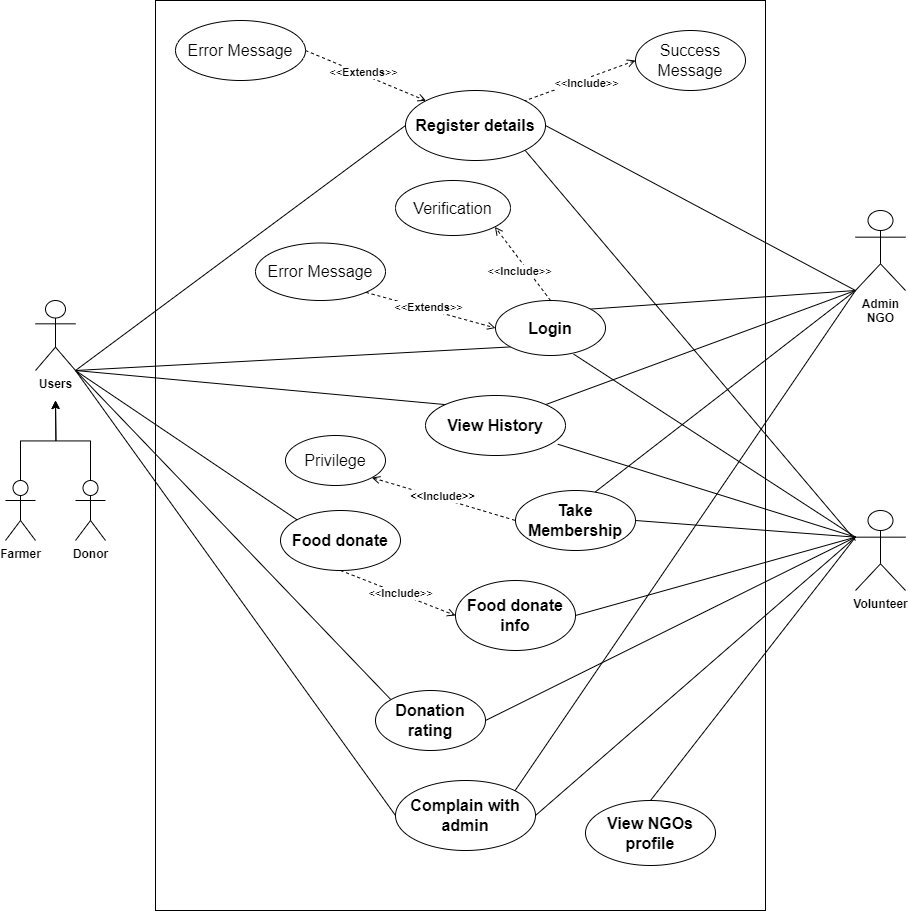

The diagram above was exported from draw.io. Its source (the exported page's mxGraphModel, read from the mxfile embedded in the PNG):
<mxGraphModel dx="3119" dy="1303" grid="1" gridSize="10" guides="1" tooltips="1" connect="1" arrows="1" fold="1" page="1" pageScale="1" pageWidth="850" pageHeight="1100" math="0" shadow="0">
  <root>
    <mxCell id="0" />
    <mxCell id="1" parent="0" />
    <mxCell id="AthE0_YovyWELgNydffT-107" value="&lt;b&gt;Users&lt;/b&gt;" style="shape=umlActor;verticalLabelPosition=bottom;verticalAlign=top;html=1;outlineConnect=0;" parent="1" vertex="1">
      <mxGeometry x="-720" y="330" width="40" height="70" as="geometry" />
    </mxCell>
    <mxCell id="AthE0_YovyWELgNydffT-108" style="edgeStyle=orthogonalEdgeStyle;rounded=0;orthogonalLoop=1;jettySize=auto;html=1;exitX=0.5;exitY=0;exitDx=0;exitDy=0;exitPerimeter=0;" parent="1" source="AthE0_YovyWELgNydffT-109" edge="1">
      <mxGeometry relative="1" as="geometry">
        <mxPoint x="-700" y="430" as="targetPoint" />
        <mxPoint x="-680" y="510" as="sourcePoint" />
      </mxGeometry>
    </mxCell>
    <mxCell id="AthE0_YovyWELgNydffT-109" value="&lt;b&gt;Donor&lt;/b&gt;" style="shape=umlActor;verticalLabelPosition=bottom;verticalAlign=top;html=1;outlineConnect=0;" parent="1" vertex="1">
      <mxGeometry x="-680" y="510" width="30" height="60" as="geometry" />
    </mxCell>
    <mxCell id="AthE0_YovyWELgNydffT-110" style="edgeStyle=orthogonalEdgeStyle;rounded=0;orthogonalLoop=1;jettySize=auto;html=1;exitX=0.5;exitY=0;exitDx=0;exitDy=0;exitPerimeter=0;" parent="1" source="AthE0_YovyWELgNydffT-111" edge="1">
      <mxGeometry relative="1" as="geometry">
        <mxPoint x="-700" y="430" as="targetPoint" />
      </mxGeometry>
    </mxCell>
    <mxCell id="AthE0_YovyWELgNydffT-111" value="&lt;b&gt;Farmer&lt;/b&gt;" style="shape=umlActor;verticalLabelPosition=bottom;verticalAlign=top;html=1;outlineConnect=0;" parent="1" vertex="1">
      <mxGeometry x="-750" y="510" width="30" height="60" as="geometry" />
    </mxCell>
    <mxCell id="AthE0_YovyWELgNydffT-112" value="&lt;b&gt;Admin &lt;br&gt;NGO&lt;/b&gt;" style="shape=umlActor;verticalLabelPosition=bottom;verticalAlign=top;html=1;outlineConnect=0;" parent="1" vertex="1">
      <mxGeometry x="100" y="240" width="50" height="80" as="geometry" />
    </mxCell>
    <mxCell id="AthE0_YovyWELgNydffT-113" value="&lt;b&gt;Volunteer&lt;/b&gt;" style="shape=umlActor;verticalLabelPosition=bottom;verticalAlign=top;html=1;outlineConnect=0;" parent="1" vertex="1">
      <mxGeometry x="100" y="540" width="50" height="80" as="geometry" />
    </mxCell>
    <mxCell id="AthE0_YovyWELgNydffT-114" value="" style="rounded=0;whiteSpace=wrap;html=1;" parent="1" vertex="1">
      <mxGeometry x="-600" y="30" width="610" height="910" as="geometry" />
    </mxCell>
    <mxCell id="AthE0_YovyWELgNydffT-115" style="rounded=0;orthogonalLoop=1;jettySize=auto;html=1;exitX=1;exitY=1;exitDx=0;exitDy=0;endArrow=none;endFill=0;" parent="1" source="AthE0_YovyWELgNydffT-116" edge="1">
      <mxGeometry relative="1" as="geometry">
        <mxPoint x="100" y="570" as="targetPoint" />
      </mxGeometry>
    </mxCell>
    <mxCell id="AthE0_YovyWELgNydffT-116" value="&lt;font style=&quot;font-size: 16px;&quot;&gt;&lt;b&gt;Register details&lt;/b&gt;&lt;/font&gt;" style="ellipse;whiteSpace=wrap;html=1;" parent="1" vertex="1">
      <mxGeometry x="-350" y="120" width="140" height="70" as="geometry" />
    </mxCell>
    <mxCell id="AthE0_YovyWELgNydffT-117" style="rounded=0;orthogonalLoop=1;jettySize=auto;html=1;exitX=1;exitY=0;exitDx=0;exitDy=0;endArrow=none;endFill=0;entryX=0;entryY=1;entryDx=0;entryDy=0;entryPerimeter=0;" parent="1" source="AthE0_YovyWELgNydffT-119" target="AthE0_YovyWELgNydffT-112" edge="1">
      <mxGeometry relative="1" as="geometry">
        <mxPoint x="50" y="310" as="targetPoint" />
      </mxGeometry>
    </mxCell>
    <mxCell id="AthE0_YovyWELgNydffT-118" style="rounded=0;orthogonalLoop=1;jettySize=auto;html=1;exitX=0;exitY=0;exitDx=0;exitDy=0;endArrow=none;endFill=0;" parent="1" source="AthE0_YovyWELgNydffT-119" edge="1">
      <mxGeometry relative="1" as="geometry">
        <mxPoint x="-680" y="400" as="targetPoint" />
      </mxGeometry>
    </mxCell>
    <mxCell id="AthE0_YovyWELgNydffT-119" value="&lt;font style=&quot;font-size: 16px;&quot;&gt;&lt;b&gt;View History&lt;/b&gt;&lt;/font&gt;" style="ellipse;whiteSpace=wrap;html=1;" parent="1" vertex="1">
      <mxGeometry x="-330" y="425" width="140" height="60" as="geometry" />
    </mxCell>
    <mxCell id="AthE0_YovyWELgNydffT-120" value="&lt;font style=&quot;font-size: 16px;&quot;&gt;&lt;b&gt;Take Membership&lt;/b&gt;&lt;/font&gt;" style="ellipse;whiteSpace=wrap;html=1;" parent="1" vertex="1">
      <mxGeometry x="-240" y="520" width="120" height="60" as="geometry" />
    </mxCell>
    <mxCell id="AthE0_YovyWELgNydffT-121" style="rounded=0;orthogonalLoop=1;jettySize=auto;html=1;exitX=0.5;exitY=1;exitDx=0;exitDy=0;entryX=0;entryY=0.5;entryDx=0;entryDy=0;endArrow=open;endFill=0;dashed=1;" parent="1" source="AthE0_YovyWELgNydffT-123" target="AthE0_YovyWELgNydffT-134" edge="1">
      <mxGeometry relative="1" as="geometry" />
    </mxCell>
    <mxCell id="AthE0_YovyWELgNydffT-122" value="&amp;lt;&amp;lt;&lt;b&gt;Include&lt;/b&gt;&amp;gt;&amp;gt;" style="edgeLabel;html=1;align=center;verticalAlign=middle;resizable=0;points=[];" parent="AthE0_YovyWELgNydffT-121" connectable="0" vertex="1">
      <mxGeometry x="0.0079" y="1" relative="1" as="geometry">
        <mxPoint as="offset" />
      </mxGeometry>
    </mxCell>
    <mxCell id="AthE0_YovyWELgNydffT-123" value="&lt;font style=&quot;font-size: 16px;&quot;&gt;&lt;b&gt;Food donate&lt;/b&gt;&lt;/font&gt;" style="ellipse;whiteSpace=wrap;html=1;strokeColor=#000000;" parent="1" vertex="1">
      <mxGeometry x="-475" y="540" width="120" height="60" as="geometry" />
    </mxCell>
    <mxCell id="AthE0_YovyWELgNydffT-124" style="rounded=0;orthogonalLoop=1;jettySize=auto;html=1;exitX=1;exitY=0.5;exitDx=0;exitDy=0;endArrow=none;endFill=0;entryX=0;entryY=0.3333333333333333;entryDx=0;entryDy=0;entryPerimeter=0;" parent="1" source="AthE0_YovyWELgNydffT-126" target="AthE0_YovyWELgNydffT-113" edge="1">
      <mxGeometry relative="1" as="geometry">
        <mxPoint x="60" y="580" as="targetPoint" />
      </mxGeometry>
    </mxCell>
    <mxCell id="AthE0_YovyWELgNydffT-125" style="rounded=0;orthogonalLoop=1;jettySize=auto;html=1;exitX=0;exitY=0;exitDx=0;exitDy=0;endArrow=none;endFill=0;entryX=1;entryY=1;entryDx=0;entryDy=0;entryPerimeter=0;" parent="1" source="AthE0_YovyWELgNydffT-126" target="AthE0_YovyWELgNydffT-107" edge="1">
      <mxGeometry relative="1" as="geometry">
        <mxPoint x="-650" y="400" as="targetPoint" />
      </mxGeometry>
    </mxCell>
    <mxCell id="AthE0_YovyWELgNydffT-126" value="&lt;font style=&quot;font-size: 16px;&quot;&gt;&lt;b&gt;Donation rating&lt;/b&gt;&lt;/font&gt;" style="ellipse;whiteSpace=wrap;html=1;" parent="1" vertex="1">
      <mxGeometry x="-380" y="720" width="110" height="60" as="geometry" />
    </mxCell>
    <mxCell id="AthE0_YovyWELgNydffT-127" style="rounded=0;orthogonalLoop=1;jettySize=auto;html=1;exitX=0.666;exitY=0.022;exitDx=0;exitDy=0;entryX=0;entryY=1;entryDx=0;entryDy=0;entryPerimeter=0;endArrow=none;endFill=0;exitPerimeter=0;" parent="1" source="AthE0_YovyWELgNydffT-120" target="AthE0_YovyWELgNydffT-112" edge="1">
      <mxGeometry relative="1" as="geometry" />
    </mxCell>
    <mxCell id="AthE0_YovyWELgNydffT-128" style="rounded=0;orthogonalLoop=1;jettySize=auto;html=1;exitX=1;exitY=0.5;exitDx=0;exitDy=0;entryX=0;entryY=0.3333333333333333;entryDx=0;entryDy=0;entryPerimeter=0;endArrow=none;endFill=0;" parent="1" source="AthE0_YovyWELgNydffT-120" target="AthE0_YovyWELgNydffT-113" edge="1">
      <mxGeometry relative="1" as="geometry" />
    </mxCell>
    <mxCell id="AthE0_YovyWELgNydffT-129" style="rounded=0;orthogonalLoop=1;jettySize=auto;html=1;exitX=1;exitY=1;exitDx=0;exitDy=0;exitPerimeter=0;endArrow=none;endFill=0;entryX=0;entryY=1;entryDx=0;entryDy=0;" parent="1" source="AthE0_YovyWELgNydffT-107" target="AthE0_YovyWELgNydffT-156" edge="1">
      <mxGeometry relative="1" as="geometry">
        <mxPoint x="-370" y="440" as="targetPoint" />
      </mxGeometry>
    </mxCell>
    <mxCell id="AthE0_YovyWELgNydffT-130" style="rounded=0;orthogonalLoop=1;jettySize=auto;html=1;exitX=0;exitY=0.5;exitDx=0;exitDy=0;entryX=1;entryY=1;entryDx=0;entryDy=0;entryPerimeter=0;endArrow=none;endFill=0;" parent="1" source="AthE0_YovyWELgNydffT-116" target="AthE0_YovyWELgNydffT-107" edge="1">
      <mxGeometry relative="1" as="geometry" />
    </mxCell>
    <mxCell id="AthE0_YovyWELgNydffT-131" style="rounded=0;orthogonalLoop=1;jettySize=auto;html=1;exitX=0.945;exitY=0.812;exitDx=0;exitDy=0;entryX=0;entryY=0.3333333333333333;entryDx=0;entryDy=0;entryPerimeter=0;endArrow=none;endFill=0;exitPerimeter=0;" parent="1" source="AthE0_YovyWELgNydffT-119" target="AthE0_YovyWELgNydffT-113" edge="1">
      <mxGeometry relative="1" as="geometry" />
    </mxCell>
    <mxCell id="AthE0_YovyWELgNydffT-132" style="rounded=0;orthogonalLoop=1;jettySize=auto;html=1;exitX=0;exitY=0;exitDx=0;exitDy=0;entryX=1;entryY=1;entryDx=0;entryDy=0;entryPerimeter=0;endArrow=none;endFill=0;" parent="1" source="AthE0_YovyWELgNydffT-123" target="AthE0_YovyWELgNydffT-107" edge="1">
      <mxGeometry relative="1" as="geometry" />
    </mxCell>
    <mxCell id="AthE0_YovyWELgNydffT-133" style="rounded=0;orthogonalLoop=1;jettySize=auto;html=1;exitX=1;exitY=0.5;exitDx=0;exitDy=0;endArrow=none;endFill=0;entryX=0;entryY=0.3333333333333333;entryDx=0;entryDy=0;entryPerimeter=0;" parent="1" source="AthE0_YovyWELgNydffT-134" target="AthE0_YovyWELgNydffT-113" edge="1">
      <mxGeometry relative="1" as="geometry">
        <mxPoint x="100" y="560" as="targetPoint" />
      </mxGeometry>
    </mxCell>
    <mxCell id="AthE0_YovyWELgNydffT-134" value="&lt;font style=&quot;font-size: 16px;&quot;&gt;&lt;b&gt;Food donate info&lt;/b&gt;&lt;/font&gt;" style="ellipse;whiteSpace=wrap;html=1;" parent="1" vertex="1">
      <mxGeometry x="-300" y="610" width="120" height="70" as="geometry" />
    </mxCell>
    <mxCell id="AthE0_YovyWELgNydffT-135" style="rounded=0;orthogonalLoop=1;jettySize=auto;html=1;exitX=1;exitY=0.5;exitDx=0;exitDy=0;endArrow=none;endFill=0;entryX=0;entryY=0.3333333333333333;entryDx=0;entryDy=0;entryPerimeter=0;" parent="1" source="AthE0_YovyWELgNydffT-137" target="AthE0_YovyWELgNydffT-113" edge="1">
      <mxGeometry relative="1" as="geometry">
        <mxPoint x="60" y="580" as="targetPoint" />
      </mxGeometry>
    </mxCell>
    <mxCell id="AthE0_YovyWELgNydffT-136" style="rounded=0;orthogonalLoop=1;jettySize=auto;html=1;exitX=0;exitY=0.5;exitDx=0;exitDy=0;endArrow=none;endFill=0;" parent="1" source="AthE0_YovyWELgNydffT-137" edge="1">
      <mxGeometry relative="1" as="geometry">
        <mxPoint x="-680" y="400" as="targetPoint" />
      </mxGeometry>
    </mxCell>
    <mxCell id="AthE0_YovyWELgNydffT-137" value="&lt;font style=&quot;font-size: 16px;&quot;&gt;&lt;b&gt;Complain with admin&lt;/b&gt;&lt;/font&gt;" style="ellipse;whiteSpace=wrap;html=1;" parent="1" vertex="1">
      <mxGeometry x="-360" y="810" width="140" height="70" as="geometry" />
    </mxCell>
    <mxCell id="AthE0_YovyWELgNydffT-138" style="rounded=0;orthogonalLoop=1;jettySize=auto;html=1;exitX=1;exitY=1;exitDx=0;exitDy=0;entryX=0;entryY=0.5;entryDx=0;entryDy=0;endArrow=none;endFill=0;dashed=1;startArrow=open;startFill=0;" parent="1" source="AthE0_YovyWELgNydffT-140" target="AthE0_YovyWELgNydffT-120" edge="1">
      <mxGeometry relative="1" as="geometry" />
    </mxCell>
    <mxCell id="AthE0_YovyWELgNydffT-139" value="&lt;b&gt;&amp;lt;&amp;lt;Include&amp;gt;&amp;gt;&lt;/b&gt;" style="edgeLabel;html=1;align=center;verticalAlign=middle;resizable=0;points=[];rotation=0;" parent="AthE0_YovyWELgNydffT-138" connectable="0" vertex="1">
      <mxGeometry x="-0.06" y="3" relative="1" as="geometry">
        <mxPoint as="offset" />
      </mxGeometry>
    </mxCell>
    <mxCell id="AthE0_YovyWELgNydffT-140" value="&lt;font style=&quot;font-size: 16px;&quot;&gt;Privilege&lt;/font&gt;" style="ellipse;whiteSpace=wrap;html=1;" parent="1" vertex="1">
      <mxGeometry x="-470" y="465" width="100" height="50" as="geometry" />
    </mxCell>
    <mxCell id="AthE0_YovyWELgNydffT-141" style="rounded=0;orthogonalLoop=1;jettySize=auto;html=1;exitX=1;exitY=1;exitDx=0;exitDy=0;entryX=0;entryY=0.5;entryDx=0;entryDy=0;endArrow=open;endFill=0;dashed=1;startArrow=none;startFill=0;" parent="1" source="AthE0_YovyWELgNydffT-143" target="AthE0_YovyWELgNydffT-156" edge="1">
      <mxGeometry relative="1" as="geometry">
        <mxPoint x="-50" y="400" as="targetPoint" />
      </mxGeometry>
    </mxCell>
    <mxCell id="AthE0_YovyWELgNydffT-142" value="&amp;lt;&amp;lt;&lt;b&gt;Extends&lt;/b&gt;&amp;gt;&amp;gt;" style="edgeLabel;html=1;align=center;verticalAlign=middle;resizable=0;points=[];rotation=0;" parent="AthE0_YovyWELgNydffT-141" connectable="0" vertex="1">
      <mxGeometry x="-0.06" y="3" relative="1" as="geometry">
        <mxPoint as="offset" />
      </mxGeometry>
    </mxCell>
    <mxCell id="AthE0_YovyWELgNydffT-143" value="&lt;font style=&quot;font-size: 16px;&quot;&gt;Error Message&lt;/font&gt;" style="ellipse;whiteSpace=wrap;html=1;" parent="1" vertex="1">
      <mxGeometry x="-500" y="272.5" width="130" height="57.5" as="geometry" />
    </mxCell>
    <mxCell id="AthE0_YovyWELgNydffT-144" style="rounded=0;orthogonalLoop=1;jettySize=auto;html=1;exitX=0.5;exitY=0;exitDx=0;exitDy=0;entryX=1;entryY=1;entryDx=0;entryDy=0;endArrow=open;endFill=0;dashed=1;" parent="1" source="AthE0_YovyWELgNydffT-156" target="AthE0_YovyWELgNydffT-157" edge="1">
      <mxGeometry relative="1" as="geometry">
        <mxPoint x="-224" y="513" as="targetPoint" />
        <mxPoint x="-270" y="470" as="sourcePoint" />
      </mxGeometry>
    </mxCell>
    <mxCell id="AthE0_YovyWELgNydffT-145" value="&amp;lt;&amp;lt;&lt;b&gt;Include&lt;/b&gt;&amp;gt;&amp;gt;" style="edgeLabel;html=1;align=center;verticalAlign=middle;resizable=0;points=[];rotation=0;" parent="AthE0_YovyWELgNydffT-144" connectable="0" vertex="1">
      <mxGeometry x="-0.06" y="3" relative="1" as="geometry">
        <mxPoint x="-4" y="2" as="offset" />
      </mxGeometry>
    </mxCell>
    <mxCell id="AthE0_YovyWELgNydffT-146" style="rounded=0;orthogonalLoop=1;jettySize=auto;html=1;exitX=0;exitY=0.5;exitDx=0;exitDy=0;entryX=1;entryY=0;entryDx=0;entryDy=0;endArrow=none;endFill=0;dashed=1;startArrow=open;startFill=0;" parent="1" source="AthE0_YovyWELgNydffT-148" target="AthE0_YovyWELgNydffT-116" edge="1">
      <mxGeometry relative="1" as="geometry">
        <mxPoint x="-371.5025253169431" y="169.74873734152845" as="targetPoint" />
        <mxPoint x="-270.9999999999998" y="225" as="sourcePoint" />
      </mxGeometry>
    </mxCell>
    <mxCell id="AthE0_YovyWELgNydffT-147" value="&amp;lt;&amp;lt;&lt;b&gt;Include&lt;/b&gt;&amp;gt;&amp;gt;" style="edgeLabel;html=1;align=center;verticalAlign=middle;resizable=0;points=[];rotation=0;" parent="AthE0_YovyWELgNydffT-146" connectable="0" vertex="1">
      <mxGeometry x="-0.06" y="3" relative="1" as="geometry">
        <mxPoint as="offset" />
      </mxGeometry>
    </mxCell>
    <mxCell id="AthE0_YovyWELgNydffT-148" value="&lt;font style=&quot;font-size: 16px;&quot;&gt;Success Message&lt;/font&gt;" style="ellipse;whiteSpace=wrap;html=1;" parent="1" vertex="1">
      <mxGeometry x="-120" y="60" width="110" height="60" as="geometry" />
    </mxCell>
    <mxCell id="AthE0_YovyWELgNydffT-149" style="rounded=0;orthogonalLoop=1;jettySize=auto;html=1;exitX=1;exitY=0.5;exitDx=0;exitDy=0;entryX=0;entryY=0;entryDx=0;entryDy=0;endArrow=open;endFill=0;dashed=1;startArrow=none;startFill=0;" parent="1" source="AthE0_YovyWELgNydffT-151" target="AthE0_YovyWELgNydffT-116" edge="1">
      <mxGeometry relative="1" as="geometry">
        <mxPoint x="-340" y="30" as="targetPoint" />
      </mxGeometry>
    </mxCell>
    <mxCell id="AthE0_YovyWELgNydffT-150" value="&amp;lt;&amp;lt;&lt;b&gt;Extends&lt;/b&gt;&amp;gt;&amp;gt;" style="edgeLabel;html=1;align=center;verticalAlign=middle;resizable=0;points=[];rotation=0;" parent="AthE0_YovyWELgNydffT-149" connectable="0" vertex="1">
      <mxGeometry x="-0.06" y="3" relative="1" as="geometry">
        <mxPoint as="offset" />
      </mxGeometry>
    </mxCell>
    <mxCell id="AthE0_YovyWELgNydffT-151" value="&lt;font style=&quot;font-size: 16px;&quot;&gt;Error Message&lt;/font&gt;" style="ellipse;whiteSpace=wrap;html=1;" parent="1" vertex="1">
      <mxGeometry x="-580" y="50" width="130" height="60" as="geometry" />
    </mxCell>
    <mxCell id="AthE0_YovyWELgNydffT-152" style="rounded=0;orthogonalLoop=1;jettySize=auto;html=1;exitX=0.5;exitY=0;exitDx=0;exitDy=0;endArrow=none;endFill=0;entryX=0;entryY=0.3333333333333333;entryDx=0;entryDy=0;entryPerimeter=0;" parent="1" source="AthE0_YovyWELgNydffT-153" target="AthE0_YovyWELgNydffT-113" edge="1">
      <mxGeometry relative="1" as="geometry">
        <mxPoint x="60" y="577.5" as="targetPoint" />
      </mxGeometry>
    </mxCell>
    <mxCell id="AthE0_YovyWELgNydffT-153" value="&lt;font style=&quot;font-size: 16px;&quot;&gt;&lt;b&gt;View NGOs profile&lt;/b&gt;&lt;/font&gt;" style="ellipse;whiteSpace=wrap;html=1;" parent="1" vertex="1">
      <mxGeometry x="-170" y="830" width="130" height="65" as="geometry" />
    </mxCell>
    <mxCell id="AthE0_YovyWELgNydffT-154" style="rounded=0;orthogonalLoop=1;jettySize=auto;html=1;exitX=0;exitY=1;exitDx=0;exitDy=0;exitPerimeter=0;entryX=1;entryY=0.5;entryDx=0;entryDy=0;endArrow=none;endFill=0;" parent="1" source="AthE0_YovyWELgNydffT-112" target="AthE0_YovyWELgNydffT-116" edge="1">
      <mxGeometry relative="1" as="geometry">
        <mxPoint x="50" y="230" as="sourcePoint" />
        <mxPoint x="-250" y="159" as="targetPoint" />
      </mxGeometry>
    </mxCell>
    <mxCell id="AthE0_YovyWELgNydffT-155" value="" style="rounded=0;orthogonalLoop=1;jettySize=auto;html=1;exitX=0;exitY=1;exitDx=0;exitDy=0;exitPerimeter=0;entryX=1;entryY=0;entryDx=0;entryDy=0;endArrow=none;endFill=0;" parent="1" source="AthE0_YovyWELgNydffT-112" target="AthE0_YovyWELgNydffT-156" edge="1">
      <mxGeometry relative="1" as="geometry">
        <mxPoint x="85" y="230" as="sourcePoint" />
        <mxPoint x="-306" y="333" as="targetPoint" />
      </mxGeometry>
    </mxCell>
    <mxCell id="AthE0_YovyWELgNydffT-156" value="&lt;font style=&quot;font-size: 16px;&quot;&gt;&lt;b&gt;Login&lt;/b&gt;&lt;/font&gt;" style="ellipse;whiteSpace=wrap;html=1;" parent="1" vertex="1">
      <mxGeometry x="-260" y="330" width="110" height="55" as="geometry" />
    </mxCell>
    <mxCell id="AthE0_YovyWELgNydffT-157" value="&lt;font style=&quot;font-size: 16px;&quot;&gt;Verification&lt;/font&gt;" style="ellipse;whiteSpace=wrap;html=1;" parent="1" vertex="1">
      <mxGeometry x="-360" y="210" width="115" height="55" as="geometry" />
    </mxCell>
    <mxCell id="AthE0_YovyWELgNydffT-158" style="rounded=0;orthogonalLoop=1;jettySize=auto;html=1;exitX=0;exitY=0.3333333333333333;exitDx=0;exitDy=0;exitPerimeter=0;endArrow=none;endFill=0;entryX=0.711;entryY=0.976;entryDx=0;entryDy=0;entryPerimeter=0;" parent="1" source="AthE0_YovyWELgNydffT-113" target="AthE0_YovyWELgNydffT-156" edge="1">
      <mxGeometry relative="1" as="geometry">
        <mxPoint x="-340" y="370" as="targetPoint" />
      </mxGeometry>
    </mxCell>
    <mxCell id="AthE0_YovyWELgNydffT-159" style="rounded=0;orthogonalLoop=1;jettySize=auto;html=1;exitX=0;exitY=1;exitDx=0;exitDy=0;exitPerimeter=0;endArrow=none;endFill=0;entryX=1;entryY=0;entryDx=0;entryDy=0;" parent="1" target="AthE0_YovyWELgNydffT-137" edge="1">
      <mxGeometry relative="1" as="geometry">
        <mxPoint x="100" y="320" as="sourcePoint" />
        <mxPoint x="-260" y="840" as="targetPoint" />
      </mxGeometry>
    </mxCell>
  </root>
</mxGraphModel>